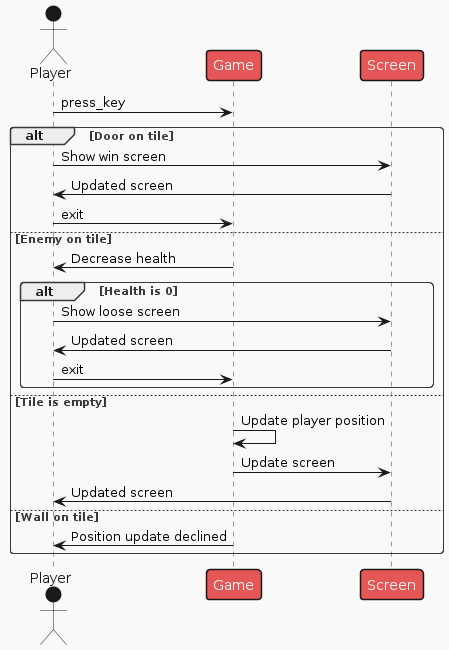

The diagram above was rendered by PlantUML. Its source (embedded in the PNG):
@startuml
!theme mars

actor Player as p
participant Game as g
participant Screen as s

p->g: press_key


alt Door on tile
    p->s: Show win screen
    s->p: Updated screen
    p->g: exit
else Enemy on tile
    g->p: Decrease health
    alt Health is 0
      p->s: Show loose screen
      s->p: Updated screen
      p->g: exit
    end
else Tile is empty
    g->g: Update player position
    g->s: Update screen
    s->p: Updated screen
else Wall on tile
    g->p: Position update declined
end
@enduml